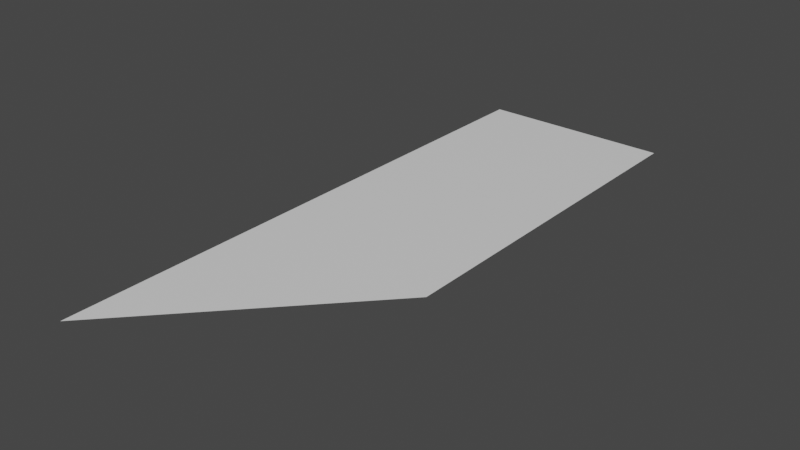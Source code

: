 # Source: Planet_Banner.blend  (saved by Blender 3.5.10; exported with 4.5.12 LTS)
import bpy
from mathutils import Matrix  # noqa: F401  (used for matrix-valued properties, if any)

bpy.ops.wm.read_factory_settings(use_empty=True)
scene = bpy.context.scene
scene.name = 'Scene'

# ---- collections
col_collection = bpy.data.collections.new('Collection'); scene.collection.children.link(col_collection)

# ---- materials (node trees are filled in below, after node groups)
mat_material = bpy.data.materials.new('Material')
mat_material.alpha_threshold = 0.0
mat_material.use_transparent_shadow = False
mat_material.roughness = 0.5
mat_material.line_color = (0.0, 0.0, 0.0, 1.0)

# ---- material node trees
mat_material.use_nodes = True; mat_material.node_tree.nodes.clear()
_N = mat_material.node_tree.nodes; _L = mat_material.node_tree.links
n0 = _N.new('ShaderNodeOutputMaterial'); n0.name = 'Material Output'; n0.location = (300, 300)
n1 = _N.new('ShaderNodeBsdfPrincipled'); n1.name = 'Principled BSDF'; n1.location = (10, 300)
n1.distribution = 'GGX'
n1.subsurface_method = 'RANDOM_WALK_SKIN'
n1.inputs[3].default_value = 1.45
n1.inputs[27].default_value = (0.0, 0.0, 0.0, 1.0)
n1.inputs[28].default_value = 1.0
_L.new(n1.outputs[0], n0.inputs[0])
n0.is_active_output = True

# ---- world
world_world = bpy.data.worlds.new('World'); scene.world = world_world
world_world.use_nodes = True; world_world.node_tree.nodes.clear()
_N = world_world.node_tree.nodes; _L = world_world.node_tree.links
n0 = _N.new('ShaderNodeOutputWorld'); n0.name = 'World Output'; n0.location = (300, 300)
n1 = _N.new('ShaderNodeBackground'); n1.name = 'Background'; n1.location = (10, 300)
n1.inputs[0].default_value = (0.05088, 0.05088, 0.05088, 1.0)
_L.new(n1.outputs[0], n0.inputs[0])
n0.is_active_output = True
world_world.color = (0.05088, 0.05088, 0.05088)
world_world.use_sun_shadow = False
world_world.sun_shadow_jitter_overblur = 0.0

# ---- meshes
me_plane = bpy.data.meshes.new('Plane')
me_plane.from_pydata([(3.0, 7.067, -9.537e-07), (-3.0, 7.067, -9.537e-07), (-3.0, -11.01, 9.537e-07), (3.0, 5.776, -4.768e-07), (3.0, 4.484, 0.0), (3.0, 3.193, -4.768e-07), (3.0, 1.902, -1.192e-07), (3.0, 0.6113, -1.788e-07), (3.0, -0.6798, -5.96e-08), (3.0, -1.971, 1.192e-07), (3.0, -3.262, 2.384e-07), (3.0, -4.553, 4.768e-07), (-3.0, -9.717, 0.0), (-3.0, -8.426, 0.0), (-3.0, -7.135, 4.768e-07), (-3.0, -5.844, 4.768e-07), (-3.0, -4.553, 4.768e-07), (-3.0, -3.262, 2.384e-07), (-3.0, -1.971, 1.192e-07), (-3.0, -0.6798, -5.96e-08), (-3.0, 0.6113, -1.788e-07), (-3.0, 1.902, -1.192e-07), (-3.0, 3.193, -4.768e-07), (-3.0, 4.484, 0.0), (-3.0, 5.776, -4.768e-07), (-1.8, 7.067, -9.537e-07), (-0.6, 7.067, -9.537e-07), (0.6, 7.067, -9.537e-07), (1.8, 7.067, -9.537e-07), (1.8, 5.776, -4.768e-07), (0.6, 5.776, -4.768e-07), (-0.6, 5.776, -4.768e-07), (-1.8, 5.776, -4.768e-07), (1.8, 4.484, 0.0), (0.6, 4.484, 0.0), (-0.6, 4.484, 0.0), (-1.8, 4.484, 0.0), (1.8, 3.193, -4.768e-07), (0.6, 3.193, -4.768e-07), (-0.6, 3.193, -4.768e-07), (-1.8, 3.193, -4.768e-07), (1.8, 1.902, -1.192e-07), (0.6, 1.902, -1.192e-07), (-0.6, 1.902, -1.192e-07), (-1.8, 1.902, -1.192e-07), (1.8, 0.6113, -1.788e-07), (0.6, 0.6113, -1.788e-07), (-0.6, 0.6113, -1.788e-07), (-1.8, 0.6113, -1.788e-07), (1.8, -0.6798, -5.96e-08), (0.6, -0.6798, -5.96e-08), (-0.6, -0.6798, -5.96e-08), (-1.8, -0.6798, -5.96e-08), (1.8, -1.971, 1.192e-07), (0.6, -1.971, 1.192e-07), (-0.6, -1.971, 1.192e-07), (-1.8, -1.971, 1.192e-07), (1.8, -3.262, 2.384e-07), (0.6, -3.262, 2.384e-07), (-0.6, -3.262, 2.384e-07), (-1.8, -3.262, 2.384e-07), (1.8, -4.553, 4.768e-07), (0.6, -4.553, 4.768e-07), (-0.6, -4.553, 4.768e-07), (-1.8, -4.553, 4.768e-07), (1.8, -5.844, 4.768e-07), (0.6, -5.844, 4.768e-07), (-0.6, -5.844, 4.768e-07), (-1.8, -5.844, 4.768e-07), (0.6, -7.135, 4.768e-07), (-0.6, -7.135, 4.768e-07), (-1.8, -7.135, 4.768e-07), (-0.6, -8.426, 0.0), (-1.8, -8.426, 0.0), (-1.8, -9.717, 0.0)], [], [(74, 2, 12), (25, 32, 24, 1), (32, 36, 23, 24), (36, 40, 22, 23), (40, 44, 21, 22), (44, 48, 20, 21), (48, 52, 19, 20), (52, 56, 18, 19), (56, 60, 17, 18), (60, 64, 16, 17), (64, 68, 15, 16), (68, 71, 14, 15), (71, 73, 13, 14), (73, 74, 12, 13), (70, 72, 73, 71), (66, 69, 70, 67), (67, 70, 71, 68), (11, 65, 61), (61, 65, 66, 62), (62, 66, 67, 63), (63, 67, 68, 64), (10, 11, 61, 57), (57, 61, 62, 58), (58, 62, 63, 59), (59, 63, 64, 60), (9, 10, 57, 53), (53, 57, 58, 54), (54, 58, 59, 55), (55, 59, 60, 56), (8, 9, 53, 49), (49, 53, 54, 50), (50, 54, 55, 51), (51, 55, 56, 52), (7, 8, 49, 45), (45, 49, 50, 46), (46, 50, 51, 47), (47, 51, 52, 48), (6, 7, 45, 41), (41, 45, 46, 42), (42, 46, 47, 43), (43, 47, 48, 44), (5, 6, 41, 37), (37, 41, 42, 38), (38, 42, 43, 39), (39, 43, 44, 40), (4, 5, 37, 33), (33, 37, 38, 34), (34, 38, 39, 35), (35, 39, 40, 36), (3, 4, 33, 29), (29, 33, 34, 30), (30, 34, 35, 31), (31, 35, 36, 32), (0, 3, 29, 28), (28, 29, 30, 27), (27, 30, 31, 26), (26, 31, 32, 25), (72, 70, 69), (74, 73, 72), (69, 66, 65)])
_uv = me_plane.uv_layers.new(name='UVMap')
_uv.uv.foreach_set('vector', [0.5989, 0.07258, 0.6649, 0.001596, 0.6649, 0.07258, 0.5989, 0.9953, 0.5989, 0.9244, 0.6649, 0.9244, 0.6649, 0.9953, 0.5989, 0.9244, 0.5989, 0.8534, 0.6649, 0.8534, 0.6649, 0.9244, 0.5989, 0.8534, 0.5989, 0.7824, 0.6649, 0.7824, 0.6649, 0.8534, 0.5989, 0.7824, 0.5989, 0.7114, 0.6649, 0.7114, 0.6649, 0.7824, 0.5989, 0.7114, 0.5989, 0.6404, 0.6649, 0.6404, 0.6649, 0.7114, 0.5989, 0.6404, 0.5989, 0.5694, 0.6649, 0.5694, 0.6649, 0.6404, 0.5989, 0.5694, 0.5989, 0.4985, 0.6649, 0.4985, 0.6649, 0.5694, 0.5989, 0.4985, 0.5989, 0.4275, 0.6649, 0.4275, 0.6649, 0.4985, 0.5989, 0.4275, 0.5989, 0.3565, 0.6649, 0.3565, 0.6649, 0.4275, 0.5989, 0.3565, 0.5989, 0.2855, 0.6649, 0.2855, 0.6649, 0.3565, 0.5989, 0.2855, 0.5989, 0.2145, 0.6649, 0.2145, 0.6649, 0.2855, 0.5989, 0.2145, 0.5989, 0.1436, 0.6649, 0.1436, 0.6649, 0.2145, 0.5989, 0.1436, 0.5989, 0.07258, 0.6649, 0.07258, 0.6649, 0.1436, 0.5329, 0.2145, 0.5329, 0.1436, 0.5989, 0.1436, 0.5989, 0.2145, 0.467, 0.2855, 0.467, 0.2145, 0.5329, 0.2145, 0.5329, 0.2855, 0.5329, 0.2855, 0.5329, 0.2145, 0.5989, 0.2145, 0.5989, 0.2855, 0.335, 0.3565, 0.401, 0.2855, 0.401, 0.3565, 0.401, 0.3565, 0.401, 0.2855, 0.467, 0.2855, 0.467, 0.3565, 0.467, 0.3565, 0.467, 0.2855, 0.5329, 0.2855, 0.5329, 0.3565, 0.5329, 0.3565, 0.5329, 0.2855, 0.5989, 0.2855, 0.5989, 0.3565, 0.335, 0.4275, 0.335, 0.3565, 0.401, 0.3565, 0.401, 0.4275, 0.401, 0.4275, 0.401, 0.3565, 0.467, 0.3565, 0.467, 0.4275, 0.467, 0.4275, 0.467, 0.3565, 0.5329, 0.3565, 0.5329, 0.4275, 0.5329, 0.4275, 0.5329, 0.3565, 0.5989, 0.3565, 0.5989, 0.4275, 0.335, 0.4985, 0.335, 0.4275, 0.401, 0.4275, 0.401, 0.4985, 0.401, 0.4985, 0.401, 0.4275, 0.467, 0.4275, 0.467, 0.4985, 0.467, 0.4985, 0.467, 0.4275, 0.5329, 0.4275, 0.5329, 0.4985, 0.5329, 0.4985, 0.5329, 0.4275, 0.5989, 0.4275, 0.5989, 0.4985, 0.335, 0.5694, 0.335, 0.4985, 0.401, 0.4985, 0.401, 0.5694, 0.401, 0.5694, 0.401, 0.4985, 0.467, 0.4985, 0.467, 0.5694, 0.467, 0.5694, 0.467, 0.4985, 0.5329, 0.4985, 0.5329, 0.5694, 0.5329, 0.5694, 0.5329, 0.4985, 0.5989, 0.4985, 0.5989, 0.5694, 0.335, 0.6404, 0.335, 0.5694, 0.401, 0.5694, 0.401, 0.6404, 0.401, 0.6404, 0.401, 0.5694, 0.467, 0.5694, 0.467, 0.6404, 0.467, 0.6404, 0.467, 0.5694, 0.5329, 0.5694, 0.5329, 0.6404, 0.5329, 0.6404, 0.5329, 0.5694, 0.5989, 0.5694, 0.5989, 0.6404, 0.335, 0.7114, 0.335, 0.6404, 0.401, 0.6404, 0.401, 0.7114, 0.401, 0.7114, 0.401, 0.6404, 0.467, 0.6404, 0.467, 0.7114, 0.467, 0.7114, 0.467, 0.6404, 0.5329, 0.6404, 0.5329, 0.7114, 0.5329, 0.7114, 0.5329, 0.6404, 0.5989, 0.6404, 0.5989, 0.7114, 0.335, 0.7824, 0.335, 0.7114, 0.401, 0.7114, 0.401, 0.7824, 0.401, 0.7824, 0.401, 0.7114, 0.467, 0.7114, 0.467, 0.7824, 0.467, 0.7824, 0.467, 0.7114, 0.5329, 0.7114, 0.5329, 0.7824, 0.5329, 0.7824, 0.5329, 0.7114, 0.5989, 0.7114, 0.5989, 0.7824, 0.335, 0.8534, 0.335, 0.7824, 0.401, 0.7824, 0.401, 0.8534, 0.401, 0.8534, 0.401, 0.7824, 0.467, 0.7824, 0.467, 0.8534, 0.467, 0.8534, 0.467, 0.7824, 0.5329, 0.7824, 0.5329, 0.8534, 0.5329, 0.8534, 0.5329, 0.7824, 0.5989, 0.7824, 0.5989, 0.8534, 0.335, 0.9244, 0.335, 0.8534, 0.401, 0.8534, 0.401, 0.9244, 0.401, 0.9244, 0.401, 0.8534, 0.467, 0.8534, 0.467, 0.9244, 0.467, 0.9244, 0.467, 0.8534, 0.5329, 0.8534, 0.5329, 0.9244, 0.5329, 0.9244, 0.5329, 0.8534, 0.5989, 0.8534, 0.5989, 0.9244, 0.335, 0.9953, 0.335, 0.9244, 0.401, 0.9244, 0.401, 0.9953, 0.401, 0.9953, 0.401, 0.9244, 0.467, 0.9244, 0.467, 0.9953, 0.467, 0.9953, 0.467, 0.9244, 0.5329, 0.9244, 0.5329, 0.9953, 0.5329, 0.9953, 0.5329, 0.9244, 0.5989, 0.9244, 0.5989, 0.9953, 0.5329, 0.1436, 0.5329, 0.2145, 0.467, 0.2145, 0.5989, 0.07258, 0.5989, 0.1436, 0.5329, 0.1436, 0.467, 0.2145, 0.467, 0.2855, 0.401, 0.2855])
me_plane.materials.append(mat_material)
me_plane.update()

# ---- objects
ob_plane = bpy.data.objects.new('Plane', me_plane)

# ---- transforms, parenting, visibility, modifiers, constraints
ob_plane.location = (0.0, 0.0, 0.0)

# ---- collection membership
col_collection.objects.link(ob_plane)

# ---- scene / render settings (as saved in the file)
scene.frame_start = 1; scene.frame_end = 250; scene.frame_set(1)
scene.render.engine = 'BLENDER_EEVEE_NEXT'
scene.cycles.sampling_pattern = 'TABULATED_SOBOL'
scene.view_settings.view_transform = 'Filmic'
bpy.context.view_layer.update()

# ---- added for rendering (the .blend has no active camera and no usable light): camera, sun
cam_auto = bpy.data.cameras.new('AutoCamera')
cam_auto.lens = 50.0
cam_auto.sensor_width = 36.0
cam_auto.clip_end = 1000.0
ob_auto_camera = bpy.data.objects.new('AutoCamera', cam_auto)
scene.collection.objects.link(ob_auto_camera)
ob_auto_camera.location = (17.6207, -23.1157, 14.0966)
ob_auto_camera.rotation_euler = (1.09748, -7.21219e-08, 0.694738)
scene.camera = ob_auto_camera
light_auto_sun = bpy.data.lights.new('AutoSun', 'SUN')
light_auto_sun.energy = 3.0
light_auto_sun.angle = 0.0523599
ob_auto_sun = bpy.data.objects.new('AutoSun', light_auto_sun)
scene.collection.objects.link(ob_auto_sun)
ob_auto_sun.rotation_euler = (0.872665, 0.174533, 0.523599)
bpy.context.view_layer.update()
